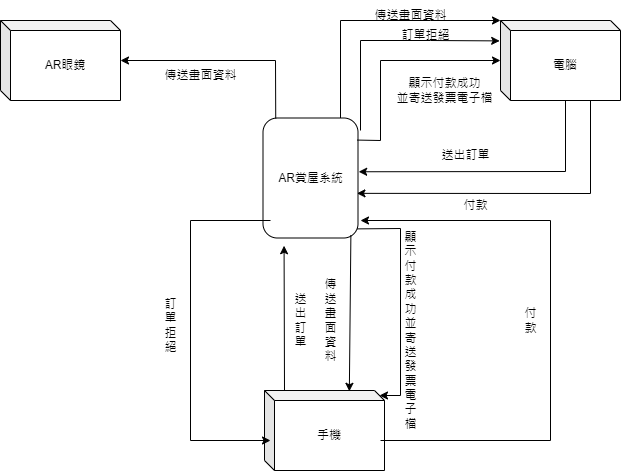

The diagram above was exported from draw.io. Its source (the exported page's mxGraphModel, read from the mxfile embedded in the PNG):
<mxGraphModel dx="1050" dy="534" grid="1" gridSize="10" guides="1" tooltips="1" connect="1" arrows="1" fold="1" page="1" pageScale="1" pageWidth="827" pageHeight="1169" math="0" shadow="0">
  <root>
    <mxCell id="0" />
    <mxCell id="1" parent="0" />
    <mxCell id="qtED7Y8AG9gkVVYg73tV-1" value="&lt;font style=&quot;vertical-align: inherit;&quot;&gt;&lt;font style=&quot;vertical-align: inherit;&quot;&gt;電腦&lt;/font&gt;&lt;/font&gt;" style="shape=cube;whiteSpace=wrap;html=1;boundedLbl=1;backgroundOutline=1;darkOpacity=0.05;darkOpacity2=0.1;size=10;" vertex="1" parent="1">
      <mxGeometry x="590" y="40" width="120" height="80" as="geometry" />
    </mxCell>
    <mxCell id="JcI5_lJVY0F9XKsxYBAR-1" value="&lt;font style=&quot;vertical-align: inherit;&quot;&gt;&lt;font style=&quot;vertical-align: inherit;&quot;&gt;手機&lt;/font&gt;&lt;/font&gt;" style="shape=cube;whiteSpace=wrap;html=1;boundedLbl=1;backgroundOutline=1;darkOpacity=0.05;darkOpacity2=0.1;size=10;" vertex="1" parent="1">
      <mxGeometry x="354" y="410" width="120" height="80" as="geometry" />
    </mxCell>
    <mxCell id="JcI5_lJVY0F9XKsxYBAR-3" value="&lt;font style=&quot;vertical-align: inherit;&quot;&gt;&lt;font style=&quot;vertical-align: inherit;&quot;&gt;AR眼鏡&lt;/font&gt;&lt;/font&gt;" style="shape=cube;whiteSpace=wrap;html=1;boundedLbl=1;backgroundOutline=1;darkOpacity=0.05;darkOpacity2=0.1;size=10;" vertex="1" parent="1">
      <mxGeometry x="90" y="40" width="120" height="80" as="geometry" />
    </mxCell>
    <mxCell id="qtED7Y8AG9gkVVYg73tV-8" value="" style="endArrow=classic;html=1;rounded=0;entryX=0;entryY=0;entryDx=0;entryDy=0;entryPerimeter=0;" edge="1" parent="1" target="qtED7Y8AG9gkVVYg73tV-1">
      <mxGeometry width="50" height="50" relative="1" as="geometry">
        <mxPoint x="430" y="140" as="sourcePoint" />
        <mxPoint x="510" y="150" as="targetPoint" />
        <Array as="points">
          <mxPoint x="430" y="40" />
          <mxPoint x="520" y="40" />
        </Array>
      </mxGeometry>
    </mxCell>
    <mxCell id="qtED7Y8AG9gkVVYg73tV-2" value="AR賞屋系統" style="rounded=1;whiteSpace=wrap;html=1;rotation=90;verticalAlign=middle;horizontal=0;container=0;" vertex="1" parent="1">
      <mxGeometry x="340" y="150" width="120" height="95" as="geometry" />
    </mxCell>
    <mxCell id="qtED7Y8AG9gkVVYg73tV-12" value="" style="endArrow=classic;html=1;rounded=0;exitX=0.977;exitY=0.075;exitDx=0;exitDy=0;exitPerimeter=0;entryX=0.707;entryY=0.01;entryDx=0;entryDy=0;entryPerimeter=0;" edge="1" parent="1" source="qtED7Y8AG9gkVVYg73tV-2" target="JcI5_lJVY0F9XKsxYBAR-1">
      <mxGeometry width="50" height="50" relative="1" as="geometry">
        <mxPoint x="433.5" y="267.75" as="sourcePoint" />
        <mxPoint x="430" y="410" as="targetPoint" />
      </mxGeometry>
    </mxCell>
    <mxCell id="7XeuhVrzf03_aDrsSlWD-4" value="" style="endArrow=classic;html=1;rounded=0;exitX=0.004;exitY=0.866;exitDx=0;exitDy=0;exitPerimeter=0;" edge="1" parent="1" source="qtED7Y8AG9gkVVYg73tV-2" target="JcI5_lJVY0F9XKsxYBAR-3">
      <mxGeometry width="50" height="50" relative="1" as="geometry">
        <mxPoint x="370" y="80" as="sourcePoint" />
        <mxPoint x="300" y="10" as="targetPoint" />
        <Array as="points">
          <mxPoint x="365" y="80" />
        </Array>
      </mxGeometry>
    </mxCell>
    <mxCell id="ocCiBuTqkuKvTnJzUkWE-5" value="" style="endArrow=classic;html=1;rounded=0;exitX=0;exitY=0;exitDx=65;exitDy=80;exitPerimeter=0;entryX=0.448;entryY=-0.007;entryDx=0;entryDy=0;entryPerimeter=0;" edge="1" parent="1" source="qtED7Y8AG9gkVVYg73tV-1" target="qtED7Y8AG9gkVVYg73tV-2">
      <mxGeometry width="50" height="50" relative="1" as="geometry">
        <mxPoint x="637.24" y="170.39999999999998" as="sourcePoint" />
        <mxPoint x="490" y="215.96000000000004" as="targetPoint" />
        <Array as="points">
          <mxPoint x="655" y="191" />
        </Array>
      </mxGeometry>
    </mxCell>
    <mxCell id="qtED7Y8AG9gkVVYg73tV-13" value="傳送畫面資料" style="text;html=1;align=center;verticalAlign=middle;resizable=0;points=[];autosize=1;strokeColor=none;fillColor=none;" vertex="1" parent="1">
      <mxGeometry x="240" y="80" width="100" height="30" as="geometry" />
    </mxCell>
    <mxCell id="ocCiBuTqkuKvTnJzUkWE-7" value="傳&lt;br&gt;送&lt;br&gt;畫&lt;br&gt;面&lt;br&gt;資&lt;br&gt;料" style="text;html=1;align=center;verticalAlign=middle;resizable=0;points=[];autosize=1;strokeColor=none;fillColor=none;horizontal=1;" vertex="1" parent="1">
      <mxGeometry x="400" y="290" width="40" height="100" as="geometry" />
    </mxCell>
    <mxCell id="ocCiBuTqkuKvTnJzUkWE-8" value="傳送畫面資料" style="text;html=1;align=center;verticalAlign=middle;resizable=0;points=[];autosize=1;strokeColor=none;fillColor=none;" vertex="1" parent="1">
      <mxGeometry x="450" y="20" width="100" height="30" as="geometry" />
    </mxCell>
    <mxCell id="qtED7Y8AG9gkVVYg73tV-14" value="送出訂單" style="text;html=1;align=center;verticalAlign=middle;resizable=0;points=[];autosize=1;strokeColor=none;fillColor=none;" vertex="1" parent="1">
      <mxGeometry x="520" y="160" width="70" height="30" as="geometry" />
    </mxCell>
    <mxCell id="qtED7Y8AG9gkVVYg73tV-15" value="" style="endArrow=classic;html=1;rounded=0;entryX=-0.007;entryY=0.255;entryDx=0;entryDy=0;entryPerimeter=0;" edge="1" parent="1" target="qtED7Y8AG9gkVVYg73tV-1">
      <mxGeometry width="50" height="50" relative="1" as="geometry">
        <mxPoint x="450" y="150" as="sourcePoint" />
        <mxPoint x="500" y="100" as="targetPoint" />
        <Array as="points">
          <mxPoint x="450" y="60" />
          <mxPoint x="520" y="60" />
        </Array>
      </mxGeometry>
    </mxCell>
    <mxCell id="qtED7Y8AG9gkVVYg73tV-16" value="訂單拒絕" style="text;html=1;align=center;verticalAlign=middle;resizable=0;points=[];autosize=1;strokeColor=none;fillColor=none;" vertex="1" parent="1">
      <mxGeometry x="480" y="40" width="70" height="30" as="geometry" />
    </mxCell>
    <mxCell id="qtED7Y8AG9gkVVYg73tV-17" value="" style="endArrow=classic;html=1;rounded=0;entryX=0.628;entryY=0.011;entryDx=0;entryDy=0;entryPerimeter=0;" edge="1" parent="1" target="qtED7Y8AG9gkVVYg73tV-2">
      <mxGeometry width="50" height="50" relative="1" as="geometry">
        <mxPoint x="680" y="120" as="sourcePoint" />
        <mxPoint x="460" y="240" as="targetPoint" />
        <Array as="points">
          <mxPoint x="680" y="213" />
        </Array>
      </mxGeometry>
    </mxCell>
    <mxCell id="ocCiBuTqkuKvTnJzUkWE-9" value="" style="endArrow=classic;html=1;rounded=0;" edge="1" parent="1">
      <mxGeometry width="50" height="50" relative="1" as="geometry">
        <mxPoint x="360" y="240" as="sourcePoint" />
        <mxPoint x="360" y="460" as="targetPoint" />
        <Array as="points">
          <mxPoint x="280" y="240" />
          <mxPoint x="280" y="460" />
        </Array>
      </mxGeometry>
    </mxCell>
    <mxCell id="qtED7Y8AG9gkVVYg73tV-18" value="付款" style="text;html=1;align=center;verticalAlign=middle;resizable=0;points=[];autosize=1;strokeColor=none;fillColor=none;" vertex="1" parent="1">
      <mxGeometry x="540" y="210" width="50" height="30" as="geometry" />
    </mxCell>
    <mxCell id="ocCiBuTqkuKvTnJzUkWE-10" value="" style="endArrow=classic;html=1;rounded=0;exitX=0.967;exitY=0.625;exitDx=0;exitDy=0;exitPerimeter=0;" edge="1" parent="1" source="JcI5_lJVY0F9XKsxYBAR-1">
      <mxGeometry width="50" height="50" relative="1" as="geometry">
        <mxPoint x="480" y="440" as="sourcePoint" />
        <mxPoint x="450" y="240" as="targetPoint" />
        <Array as="points">
          <mxPoint x="640" y="460" />
          <mxPoint x="640" y="240" />
        </Array>
      </mxGeometry>
    </mxCell>
    <mxCell id="qtED7Y8AG9gkVVYg73tV-19" value="" style="endArrow=classic;html=1;rounded=0;exitX=0.184;exitY=0.007;exitDx=0;exitDy=0;exitPerimeter=0;" edge="1" parent="1" source="qtED7Y8AG9gkVVYg73tV-2">
      <mxGeometry width="50" height="50" relative="1" as="geometry">
        <mxPoint x="460" y="160" as="sourcePoint" />
        <mxPoint x="590" y="80" as="targetPoint" />
        <Array as="points">
          <mxPoint x="470" y="160" />
          <mxPoint x="470" y="80" />
        </Array>
      </mxGeometry>
    </mxCell>
    <mxCell id="ocCiBuTqkuKvTnJzUkWE-11" value="送&lt;br&gt;出&lt;br&gt;訂&lt;br&gt;單" style="text;html=1;align=center;verticalAlign=middle;resizable=0;points=[];autosize=1;strokeColor=none;fillColor=none;" vertex="1" parent="1">
      <mxGeometry x="370" y="305" width="40" height="70" as="geometry" />
    </mxCell>
    <mxCell id="ocCiBuTqkuKvTnJzUkWE-12" value="付&lt;br&gt;款" style="text;html=1;align=center;verticalAlign=middle;resizable=0;points=[];autosize=1;strokeColor=none;fillColor=none;" vertex="1" parent="1">
      <mxGeometry x="600" y="320" width="40" height="40" as="geometry" />
    </mxCell>
    <mxCell id="ocCiBuTqkuKvTnJzUkWE-13" value="訂&lt;br&gt;單&lt;br&gt;拒&lt;br&gt;絕" style="text;html=1;align=center;verticalAlign=middle;resizable=0;points=[];autosize=1;strokeColor=none;fillColor=none;" vertex="1" parent="1">
      <mxGeometry x="240" y="310" width="40" height="70" as="geometry" />
    </mxCell>
    <mxCell id="qtED7Y8AG9gkVVYg73tV-22" value="" style="endArrow=classic;html=1;rounded=0;entryX=0;entryY=0;entryDx=115;entryDy=5;entryPerimeter=0;exitX=0.924;exitY=0.007;exitDx=0;exitDy=0;exitPerimeter=0;" edge="1" parent="1" source="qtED7Y8AG9gkVVYg73tV-2" target="JcI5_lJVY0F9XKsxYBAR-1">
      <mxGeometry width="50" height="50" relative="1" as="geometry">
        <mxPoint x="454" y="260" as="sourcePoint" />
        <mxPoint x="480" y="420" as="targetPoint" />
        <Array as="points">
          <mxPoint x="490" y="248" />
          <mxPoint x="490" y="415" />
        </Array>
      </mxGeometry>
    </mxCell>
    <mxCell id="qtED7Y8AG9gkVVYg73tV-23" value="顯&lt;br&gt;示&lt;br&gt;付&lt;br&gt;款&lt;br&gt;成&lt;br&gt;功&lt;br&gt;並&lt;br&gt;寄&lt;br&gt;送&lt;br&gt;發&lt;br&gt;票&lt;br&gt;電&lt;br&gt;子&lt;br&gt;檔" style="text;html=1;align=center;verticalAlign=middle;resizable=0;points=[];autosize=1;strokeColor=none;fillColor=none;" vertex="1" parent="1">
      <mxGeometry x="480" y="240" width="40" height="220" as="geometry" />
    </mxCell>
    <mxCell id="qtED7Y8AG9gkVVYg73tV-20" value="顯示付款成功&lt;br&gt;並寄送發票電子檔" style="text;html=1;align=center;verticalAlign=middle;resizable=0;points=[];autosize=1;strokeColor=none;fillColor=none;" vertex="1" parent="1">
      <mxGeometry x="474" y="90" width="120" height="40" as="geometry" />
    </mxCell>
    <mxCell id="ocCiBuTqkuKvTnJzUkWE-4" value="" style="endArrow=classic;html=1;rounded=0;entryX=1.002;entryY=0.127;entryDx=0;entryDy=0;entryPerimeter=0;" edge="1" parent="1">
      <mxGeometry width="50" height="50" relative="1" as="geometry">
        <mxPoint x="374" y="410" as="sourcePoint" />
        <mxPoint x="373.57000000000016" y="265.24" as="targetPoint" />
        <Array as="points" />
      </mxGeometry>
    </mxCell>
  </root>
</mxGraphModel>